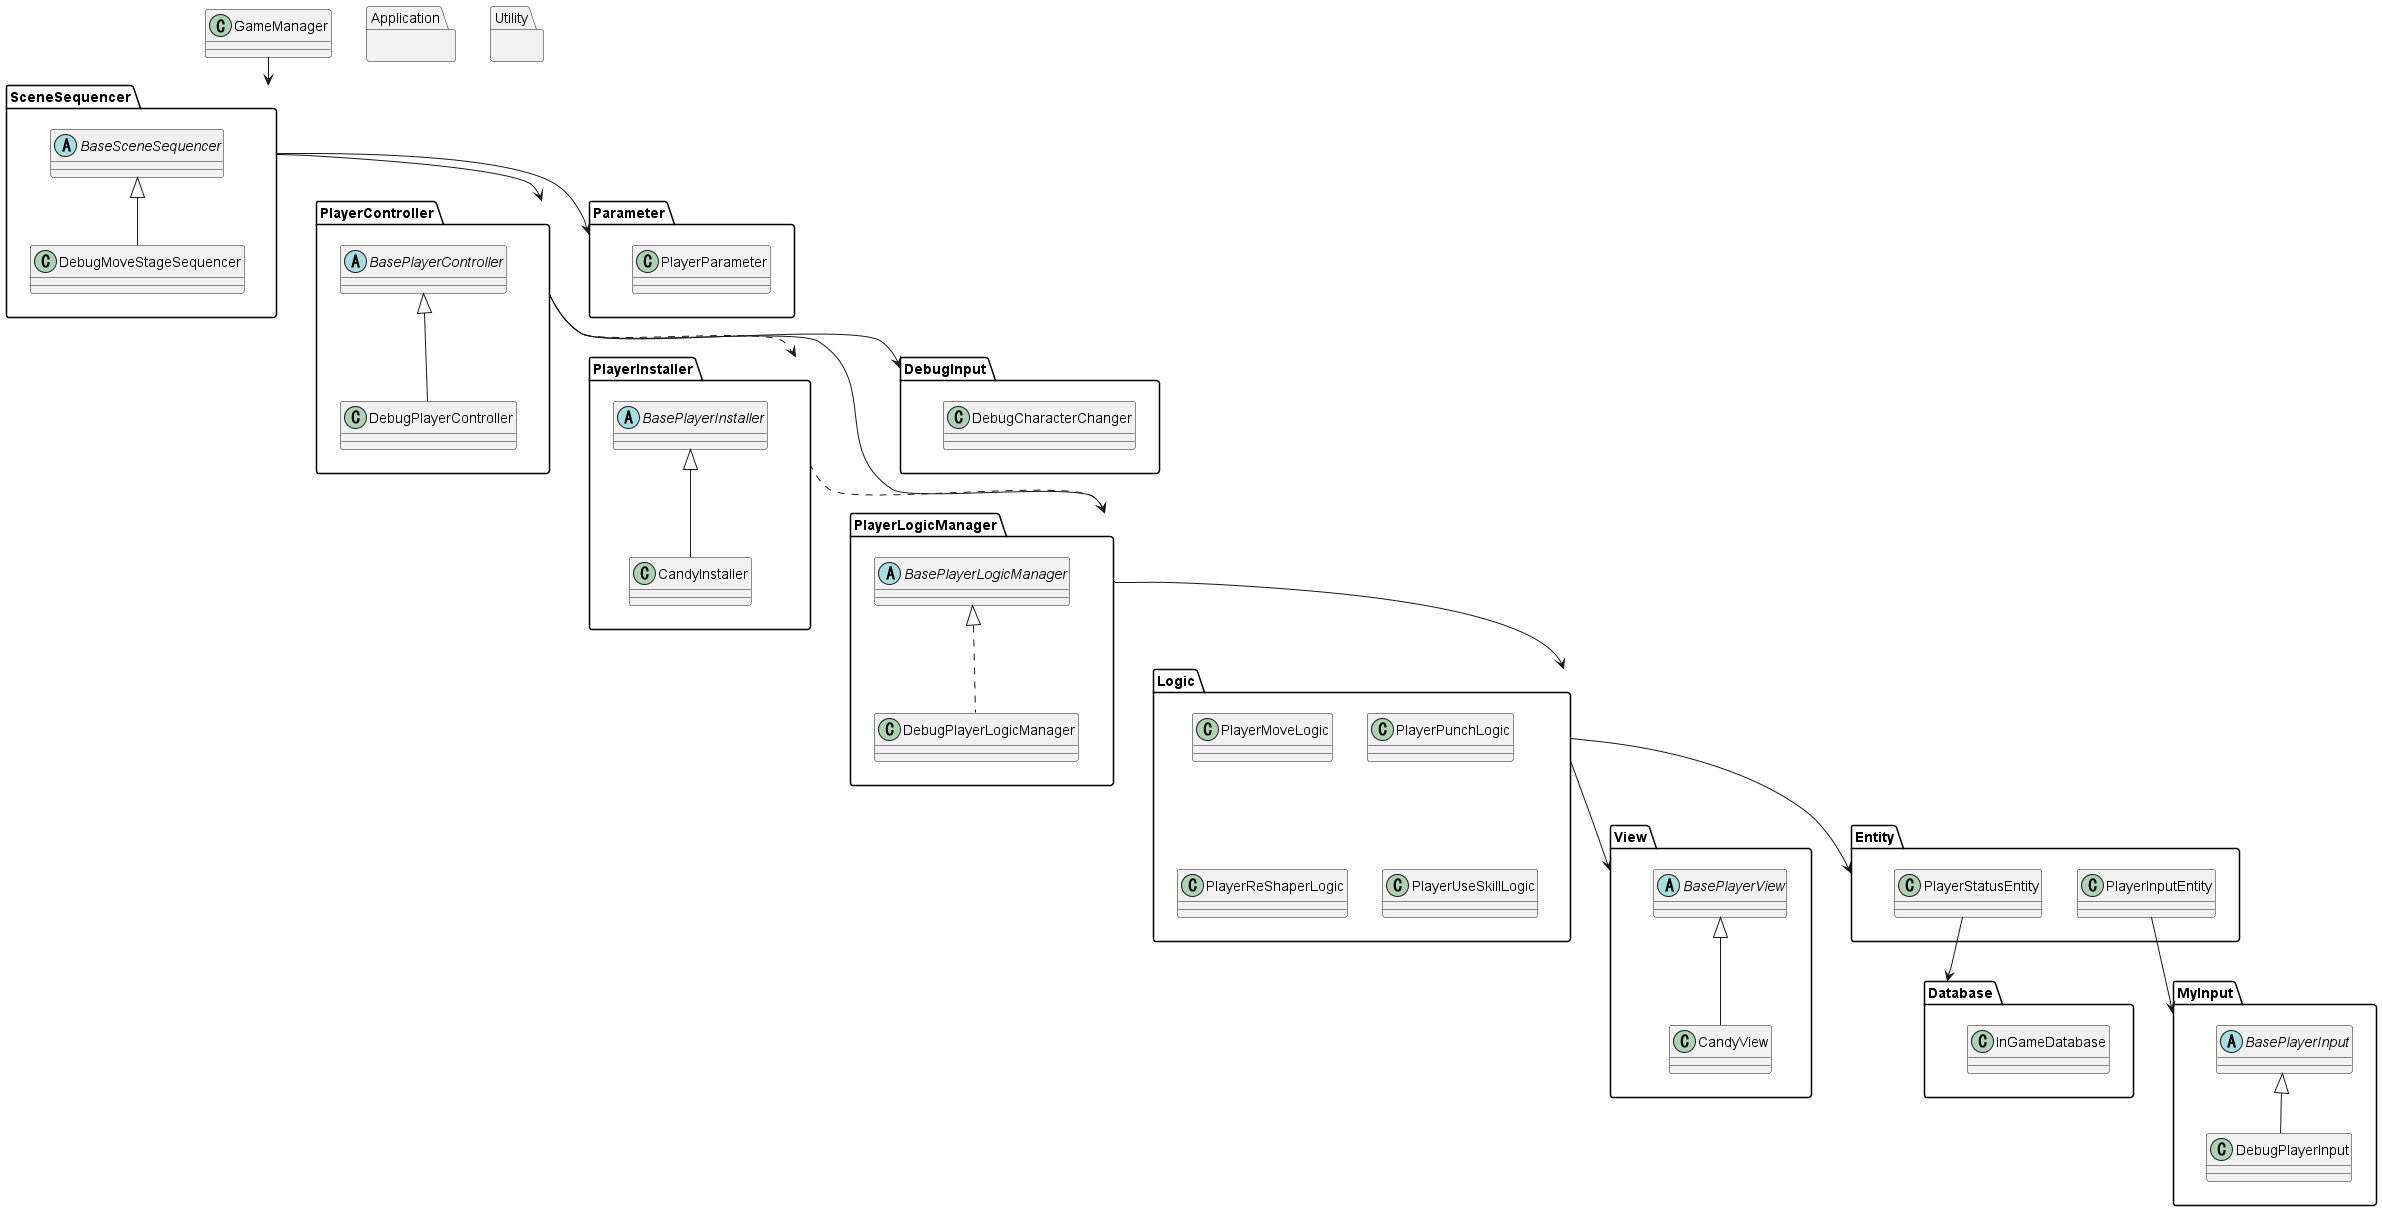

The diagram above was rendered by PlantUML. Its source (embedded in the PNG):
@startuml
'https://plantuml.com/class-diagram

namespace SceneSequencer{
    abstract BaseSceneSequencer
    class DebugMoveStageSequencer
    BaseSceneSequencer <|-- DebugMoveStageSequencer
}

namespace PlayerController{
    abstract BasePlayerController
    class DebugPlayerController
    BasePlayerController <|-- DebugPlayerController
}

namespace PlayerInstaller{
    abstract BasePlayerInstaller
    class CandyInstaller
    BasePlayerInstaller <|-- CandyInstaller
}
namespace PlayerLogicManager{
    abstract BasePlayerLogicManager
    class DebugPlayerLogicManager
    BasePlayerLogicManager <|.. DebugPlayerLogicManager
}

namespace DebugInput{
    class DebugCharacterChanger
}

namespace Logic{
    class PlayerMoveLogic
    class PlayerPunchLogic
    class PlayerReShaperLogic
    class PlayerUseSkillLogic
}

namespace MyInput{
    abstract BasePlayerInput
    class DebugPlayerInput
    BasePlayerInput <|-- DebugPlayerInput
}

namespace Database{
    class InGameDatabase
}

namespace Entity{
    class PlayerStatusEntity
    class PlayerInputEntity
    
    PlayerInputEntity -->MyInput
    PlayerStatusEntity --> Database
}

namespace View{
    abstract BasePlayerView
    class CandyView
    BasePlayerView <|-- CandyView
}
    
namespace Parameter{
    class PlayerParameter
}

class GameManager
namespace Application{}
namespace Utility{}

GameManager --> SceneSequencer
SceneSequencer --> PlayerController
SceneSequencer --> Parameter
PlayerController --> DebugInput
PlayerController ..> PlayerInstaller
PlayerInstaller ..> PlayerLogicManager
PlayerController --> PlayerLogicManager
PlayerLogicManager --> Logic
Logic --> Entity
Logic --> View

@enduml